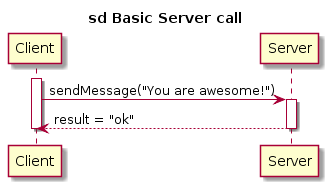

The diagram above was rendered by PlantUML. Its source (embedded in the PNG):
@startuml
participant Client as c
participant Server as s

title sd Basic Server call

activate c
    c -> s: sendMessage("You are awesome!")
    activate s
        s --> c: result = "ok"
    deactivate s
deactivate c
@enduml